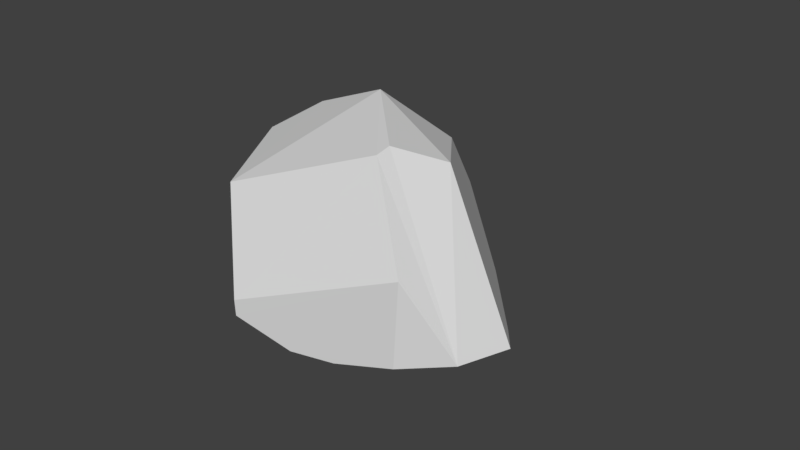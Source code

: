 # Source: 18_Rock.blend  (saved by Blender 2.78.0; exported with 4.5.12 LTS)
import bpy
from mathutils import Matrix  # noqa: F401  (used for matrix-valued properties, if any)

bpy.ops.wm.read_factory_settings(use_empty=True)
scene = bpy.context.scene
scene.name = 'Scene'

# ---- collections
col_collection_1 = bpy.data.collections.new('Collection 1'); scene.collection.children.link(col_collection_1)

# ---- world
world_world = bpy.data.worlds.new('World'); scene.world = world_world
world_world.color = (0.05088, 0.05088, 0.05088)
world_world.use_sun_shadow = False
world_world.sun_shadow_jitter_overblur = 0.0
world_world.cycles.sampling_method = 'MANUAL'

# ---- meshes
me_mesh_082 = bpy.data.meshes.new('Mesh.082')
me_mesh_082.from_pydata([(0.09889, 0.2702, 0.6813), (0.5787, -0.5663, 0.7152), (0.8931, 0.2662, -0.2827), (1.083, -0.07556, -0.2616), (-0.1761, -0.2677, 0.8842), (0.3866, -0.9177, 0.7414), (0.2825, -0.6018, -0.6597), (-0.005116, -0.6395, -0.7151), (-0.5662, 0.7255, -0.347), (-0.506, -0.485, -0.6136), (-0.7359, 0.008997, -0.6097), (-0.7303, -0.008409, 0.621), (0.9642, -0.4436, -0.3675), (0.6584, -0.5889, -0.5105), (0.3732, -0.9919, 0.6853), (-0.5203, -0.9679, 0.1792), (-0.9551, -0.1485, 0.3593), (0.657, -0.8572, 0.06787), (-0.3803, -0.8096, -0.5274), (-0.3723, -0.7587, -0.6342), (-0.9433, 0.07605, -0.02511), (0.4229, 0.8672, -0.1541), (-0.01637, 1.012, -0.1715), (-0.1541, 1.058, -0.1768), (-0.2123, 1.077, -0.1788), (0.04307, 0.9358, 0.2579), (-0.01222, 0.9459, 0.3171), (-0.04416, 0.9581, 0.3034), (-0.09183, 0.9763, 0.2828), (0.4229, 0.8672, -0.1541), (-0.01637, 1.012, -0.1715), (-0.1541, 1.058, -0.1768), (-0.2123, 1.077, -0.1788), (0.04307, 0.9358, 0.2579), (-0.01222, 0.9459, 0.3171), (-0.04416, 0.9581, 0.3034), (-0.09183, 0.9763, 0.2828)], [], [(18, 14, 15), (3, 12, 2), (0, 35, 4), (14, 5, 4), (5, 1, 4), (1, 0, 4), (0, 33, 34), (4, 15, 14), (12, 1, 5), (15, 11, 16), (14, 18, 17), (13, 12, 17), (35, 11, 4), (12, 14, 17), (2, 6, 7), (6, 13, 7), (12, 6, 2), (20, 11, 8), (12, 5, 14), (8, 10, 20), (17, 18, 19), (2, 7, 10), (8, 36, 32), (18, 15, 19), (9, 7, 19), (7, 13, 19), (13, 17, 19), (31, 30, 10), (0, 1, 2), (28, 27, 25), (31, 8, 32), (15, 20, 9), (0, 34, 35), (4, 11, 15), (12, 3, 1), (35, 36, 11), (12, 13, 6), (20, 16, 11), (10, 30, 29), (29, 2, 10), (7, 9, 10), (8, 11, 36), (2, 29, 0), (33, 0, 29), (1, 3, 2), (25, 21, 22), (22, 23, 28), (24, 28, 23), (27, 26, 25), (25, 22, 28), (31, 10, 8), (9, 19, 15), (15, 16, 20), (20, 10, 9)])
_k = set([(21, 22), (21, 25), (22, 23), (23, 24), (24, 28), (25, 26), (26, 27), (27, 28), (29, 30), (29, 33), (30, 31), (31, 32), (32, 36), (33, 34), (34, 35), (35, 36)])
me_mesh_082.attributes.new('sharp_edge', 'BOOLEAN', 'EDGE').data.foreach_set('value', [ (min(e.vertices), max(e.vertices)) in _k for e in me_mesh_082.edges])
_uv = me_mesh_082.uv_layers.new(name='UVMap')
_uv.uv.foreach_set('vector', [0.2062, 0.02851, 0.1993, 0.02739, 0.2051, 0.02787, 0.3486, 0.03101, 0.3456, 0.03412, 0.3482, 0.02679, 0.207, 0.02726, 0.2136, 0.01992, 0.2062, 0.03514, 0.1993, 0.02739, 0.2019, 0.02729, 0.2057, 0.02549, 0.141, 0.03778, 0.141, 0.0357, 0.1453, 0.03627, 0.141, 0.0357, 0.1452, 0.03296, 0.1453, 0.03627, 0.2058, 0.02625, 0.2056, 0.02671, 0.2057, 0.02649, 0.2057, 0.02549, 0.2051, 0.02787, 0.1993, 0.02739, 0.2048, 0.02838, 0.204, 0.02727, 0.2019, 0.02729, 0.2051, 0.02787, 0.2093, 0.02575, 0.2082, 0.02661, 0.1993, 0.02739, 0.2062, 0.02851, 0.2026, 0.02849, 0.2043, 0.02871, 0.2048, 0.02838, 0.2026, 0.02849, 0.2136, 0.01992, 0.2145, 0.03514, 0.2062, 0.03514, 0.2048, 0.02838, 0.1993, 0.02739, 0.2026, 0.02849, 0.3482, 0.02679, 0.3375, 0.03268, 0.3345, 0.03172, 0.2784, 0.03593, 0.28, 0.03769, 0.277, 0.03496, 0.3456, 0.03412, 0.3375, 0.03268, 0.3482, 0.02679, 0.2095, 0.02668, 0.2093, 0.02575, 0.219, 0.02885, 0.2048, 0.02838, 0.2019, 0.02729, 0.1993, 0.02739, 0.2792, 0.02669, 0.2764, 0.03001, 0.2738, 0.02739, 0.2026, 0.02849, 0.2062, 0.02851, 0.2068, 0.02833, 0.3482, 0.02679, 0.3345, 0.03172, 0.3307, 0.02178, 0.219, 0.02885, 0.2122, 0.03039, 0.2249, 0.02709, 0.2023, 0.04182, 0.2016, 0.03949, 0.2025, 0.04215, 0.2757, 0.03263, 0.277, 0.03496, 0.2748, 0.03445, 0.277, 0.03496, 0.28, 0.03769, 0.2748, 0.03445, 0.2043, 0.02871, 0.2026, 0.02849, 0.2068, 0.02833, 0.342, 0.01393, 0.3432, 0.01504, 0.3307, 0.02178, 0.2058, 0.02625, 0.204, 0.02727, 0.2066, 0.02821, 0.2705, 0.03886, 0.2708, 0.03874, 0.2713, 0.03904, 0.342, 0.01393, 0.3362, 0.01535, 0.3416, 0.01347, 0.2016, 0.03949, 0.2054, 0.03949, 0.2037, 0.04225, 0.2058, 0.02625, 0.2057, 0.02649, 0.2124, 0.03019, 0.2057, 0.02549, 0.2093, 0.02575, 0.2051, 0.02787, 0.2048, 0.02838, 0.2048, 0.02814, 0.204, 0.02727, 0.2136, 0.01992, 0.2143, 0.01997, 0.2145, 0.03514, 0.3456, 0.03412, 0.3416, 0.03421, 0.3375, 0.03268, 0.2095, 0.02668, 0.2082, 0.02661, 0.2093, 0.02575, 0.3307, 0.02178, 0.3432, 0.01504, 0.3467, 0.01855, 0.3467, 0.01855, 0.3482, 0.02679, 0.3307, 0.02178, 0.2915, 0.02364, 0.2763, 0.03063, 0.2606, 0.02364, 0.219, 0.02885, 0.2093, 0.02575, 0.2122, 0.03039, 0.2066, 0.02821, 0.2068, 0.02687, 0.2058, 0.02625, 0.2056, 0.02671, 0.2058, 0.02625, 0.2068, 0.02687, 0.204, 0.02727, 0.2048, 0.02814, 0.2066, 0.02821, 0.2713, 0.03904, 0.2736, 0.04165, 0.2707, 0.04165, 0.2707, 0.04165, 0.2699, 0.04165, 0.2705, 0.03886, 0.2695, 0.04165, 0.2705, 0.03886, 0.2699, 0.04165, 0.2708, 0.03874, 0.271, 0.03867, 0.2713, 0.03904, 0.2713, 0.03904, 0.2707, 0.04165, 0.2705, 0.03886, 0.342, 0.01393, 0.3307, 0.02178, 0.3362, 0.01535, 0.2037, 0.04225, 0.2025, 0.04215, 0.2016, 0.03949, 0.2051, 0.02787, 0.2082, 0.02661, 0.2095, 0.02668, 0.2738, 0.02739, 0.2764, 0.03001, 0.2757, 0.03263])
me_mesh_082.use_remesh_preserve_volume = False
me_mesh_082.use_remesh_preserve_attributes = False
me_mesh_082.use_mirror_vertex_groups = False
me_mesh_082.update()

# ---- objects
ob_icosphere_008_cell_035 = bpy.data.objects.new('Icosphere.008_cell.035', me_mesh_082)

# ---- transforms, parenting, visibility, modifiers, constraints
ob_icosphere_008_cell_035.location = (0.0, -1.0, 0.4842)
ob_icosphere_008_cell_035.rotation_euler = (-0.3369, 0.1335, 0.0547)
ob_icosphere_008_cell_035.lineart.crease_threshold = 0.0

# ---- collection membership
col_collection_1.objects.link(ob_icosphere_008_cell_035)

# ---- scene / render settings (as saved in the file)
scene.frame_start = 1; scene.frame_end = 250; scene.frame_set(1)
scene.render.engine = 'BLENDER_EEVEE_NEXT'
scene.render.resolution_percentage = 50
scene.render.dither_intensity = 0.0
scene.cycles.use_denoising = False
scene.cycles.samples = 128
scene.cycles.sampling_pattern = 'TABULATED_SOBOL'
scene.cycles.light_sampling_threshold = 0.0
scene.cycles.use_adaptive_sampling = False
scene.cycles.use_light_tree = False
scene.cycles.blur_glossy = 0.0
scene.cycles.sample_clamp_indirect = 0.0
scene.view_settings.view_transform = 'Standard'
bpy.context.view_layer.update()

# ---- added for rendering (the .blend has no active camera and no usable light): camera, sun
cam_auto = bpy.data.cameras.new('AutoCamera')
cam_auto.lens = 50.0
cam_auto.sensor_width = 36.0
cam_auto.clip_end = 1000.0
ob_auto_camera = bpy.data.objects.new('AutoCamera', cam_auto)
scene.collection.objects.link(ob_auto_camera)
ob_auto_camera.location = (4.03731, -5.69074, 3.71601)
ob_auto_camera.rotation_euler = (1.09748, -7.21219e-08, 0.694738)
scene.camera = ob_auto_camera
light_auto_sun = bpy.data.lights.new('AutoSun', 'SUN')
light_auto_sun.energy = 3.0
light_auto_sun.angle = 0.0523599
ob_auto_sun = bpy.data.objects.new('AutoSun', light_auto_sun)
scene.collection.objects.link(ob_auto_sun)
ob_auto_sun.rotation_euler = (0.872665, 0.174533, 0.523599)
bpy.context.view_layer.update()
